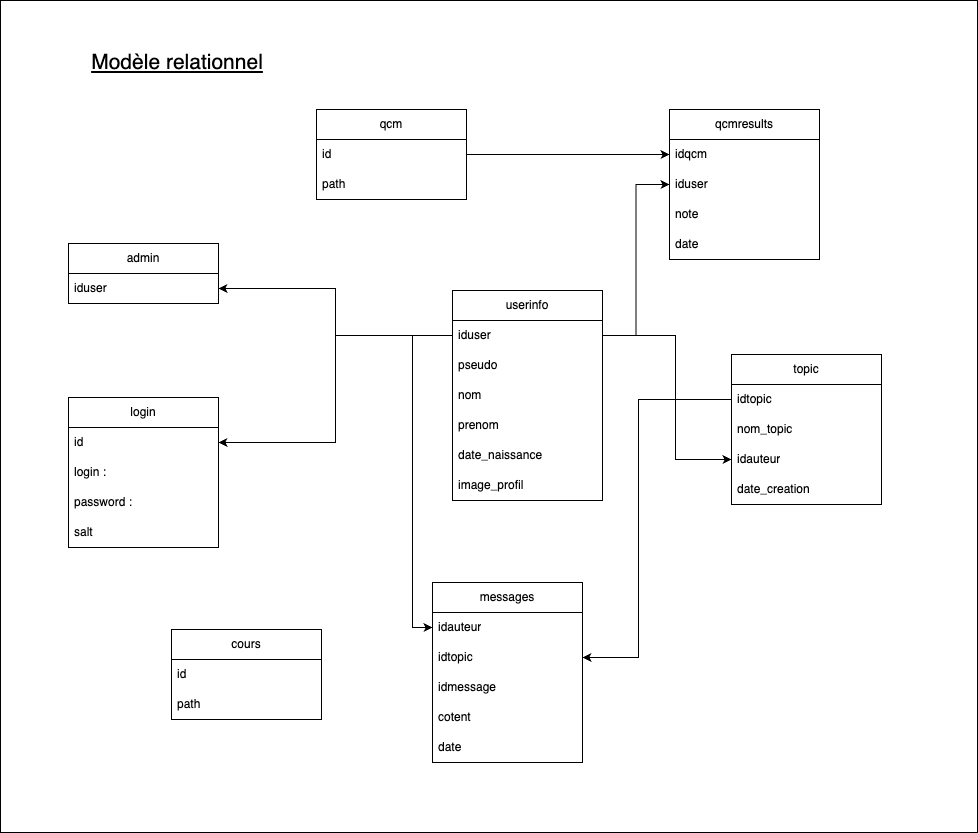

The diagram above was exported from draw.io. Its source (the exported page's mxGraphModel, read from the mxfile embedded in the PNG):
<mxGraphModel dx="2261" dy="1997" grid="0" gridSize="10" guides="1" tooltips="1" connect="1" arrows="1" fold="1" page="1" pageScale="1" pageWidth="827" pageHeight="1169" math="0" shadow="0">
  <root>
    <mxCell id="0" />
    <mxCell id="1" parent="0" />
    <mxCell id="gJA56w7hwgozqbJ7CDX6-1" value="" style="rounded=0;whiteSpace=wrap;html=1;" vertex="1" parent="1">
      <mxGeometry x="-60" y="-32" width="977" height="832" as="geometry" />
    </mxCell>
    <mxCell id="-ET_Gz2AnNyAK-QKo5um-1" value="userinfo" style="swimlane;fontStyle=0;childLayout=stackLayout;horizontal=1;startSize=30;horizontalStack=0;resizeParent=1;resizeParentMax=0;resizeLast=0;collapsible=1;marginBottom=0;whiteSpace=wrap;html=1;" parent="1" vertex="1">
      <mxGeometry x="392" y="258" width="150" height="210" as="geometry" />
    </mxCell>
    <mxCell id="-ET_Gz2AnNyAK-QKo5um-10" value="iduser" style="text;strokeColor=none;fillColor=none;align=left;verticalAlign=middle;spacingLeft=4;spacingRight=4;overflow=hidden;points=[[0,0.5],[1,0.5]];portConstraint=eastwest;rotatable=0;whiteSpace=wrap;html=1;" parent="-ET_Gz2AnNyAK-QKo5um-1" vertex="1">
      <mxGeometry y="30" width="150" height="30" as="geometry" />
    </mxCell>
    <mxCell id="-ET_Gz2AnNyAK-QKo5um-2" value="pseudo" style="text;strokeColor=none;fillColor=none;align=left;verticalAlign=middle;spacingLeft=4;spacingRight=4;overflow=hidden;points=[[0,0.5],[1,0.5]];portConstraint=eastwest;rotatable=0;whiteSpace=wrap;html=1;" parent="-ET_Gz2AnNyAK-QKo5um-1" vertex="1">
      <mxGeometry y="60" width="150" height="30" as="geometry" />
    </mxCell>
    <mxCell id="GKhvZO9CM4pwoF8mGUj7-31" value="nom" style="text;strokeColor=none;fillColor=none;align=left;verticalAlign=middle;spacingLeft=4;spacingRight=4;overflow=hidden;points=[[0,0.5],[1,0.5]];portConstraint=eastwest;rotatable=0;whiteSpace=wrap;html=1;" parent="-ET_Gz2AnNyAK-QKo5um-1" vertex="1">
      <mxGeometry y="90" width="150" height="30" as="geometry" />
    </mxCell>
    <mxCell id="GKhvZO9CM4pwoF8mGUj7-33" value="prenom" style="text;strokeColor=none;fillColor=none;align=left;verticalAlign=middle;spacingLeft=4;spacingRight=4;overflow=hidden;points=[[0,0.5],[1,0.5]];portConstraint=eastwest;rotatable=0;whiteSpace=wrap;html=1;" parent="-ET_Gz2AnNyAK-QKo5um-1" vertex="1">
      <mxGeometry y="120" width="150" height="30" as="geometry" />
    </mxCell>
    <mxCell id="GKhvZO9CM4pwoF8mGUj7-32" value="date_naissance" style="text;strokeColor=none;fillColor=none;align=left;verticalAlign=middle;spacingLeft=4;spacingRight=4;overflow=hidden;points=[[0,0.5],[1,0.5]];portConstraint=eastwest;rotatable=0;whiteSpace=wrap;html=1;" parent="-ET_Gz2AnNyAK-QKo5um-1" vertex="1">
      <mxGeometry y="150" width="150" height="30" as="geometry" />
    </mxCell>
    <mxCell id="-ET_Gz2AnNyAK-QKo5um-3" value="image_profil" style="text;strokeColor=none;fillColor=none;align=left;verticalAlign=middle;spacingLeft=4;spacingRight=4;overflow=hidden;points=[[0,0.5],[1,0.5]];portConstraint=eastwest;rotatable=0;whiteSpace=wrap;html=1;" parent="-ET_Gz2AnNyAK-QKo5um-1" vertex="1">
      <mxGeometry y="180" width="150" height="30" as="geometry" />
    </mxCell>
    <mxCell id="GKhvZO9CM4pwoF8mGUj7-1" value="admin" style="swimlane;fontStyle=0;childLayout=stackLayout;horizontal=1;startSize=30;horizontalStack=0;resizeParent=1;resizeParentMax=0;resizeLast=0;collapsible=1;marginBottom=0;whiteSpace=wrap;html=1;" parent="1" vertex="1">
      <mxGeometry x="8" y="211" width="150" height="60" as="geometry" />
    </mxCell>
    <mxCell id="GKhvZO9CM4pwoF8mGUj7-2" value="iduser" style="text;strokeColor=none;fillColor=none;align=left;verticalAlign=middle;spacingLeft=4;spacingRight=4;overflow=hidden;points=[[0,0.5],[1,0.5]];portConstraint=eastwest;rotatable=0;whiteSpace=wrap;html=1;" parent="GKhvZO9CM4pwoF8mGUj7-1" vertex="1">
      <mxGeometry y="30" width="150" height="30" as="geometry" />
    </mxCell>
    <mxCell id="GKhvZO9CM4pwoF8mGUj7-5" value="login" style="swimlane;fontStyle=0;childLayout=stackLayout;horizontal=1;startSize=30;horizontalStack=0;resizeParent=1;resizeParentMax=0;resizeLast=0;collapsible=1;marginBottom=0;whiteSpace=wrap;html=1;" parent="1" vertex="1">
      <mxGeometry x="8" y="365" width="150" height="150" as="geometry" />
    </mxCell>
    <mxCell id="GKhvZO9CM4pwoF8mGUj7-6" value="id" style="text;strokeColor=none;fillColor=none;align=left;verticalAlign=middle;spacingLeft=4;spacingRight=4;overflow=hidden;points=[[0,0.5],[1,0.5]];portConstraint=eastwest;rotatable=0;whiteSpace=wrap;html=1;" parent="GKhvZO9CM4pwoF8mGUj7-5" vertex="1">
      <mxGeometry y="30" width="150" height="30" as="geometry" />
    </mxCell>
    <mxCell id="GKhvZO9CM4pwoF8mGUj7-7" value="login :&amp;nbsp;" style="text;strokeColor=none;fillColor=none;align=left;verticalAlign=middle;spacingLeft=4;spacingRight=4;overflow=hidden;points=[[0,0.5],[1,0.5]];portConstraint=eastwest;rotatable=0;whiteSpace=wrap;html=1;" parent="GKhvZO9CM4pwoF8mGUj7-5" vertex="1">
      <mxGeometry y="60" width="150" height="30" as="geometry" />
    </mxCell>
    <mxCell id="GKhvZO9CM4pwoF8mGUj7-9" value="password :&amp;nbsp;" style="text;strokeColor=none;fillColor=none;align=left;verticalAlign=middle;spacingLeft=4;spacingRight=4;overflow=hidden;points=[[0,0.5],[1,0.5]];portConstraint=eastwest;rotatable=0;whiteSpace=wrap;html=1;" parent="GKhvZO9CM4pwoF8mGUj7-5" vertex="1">
      <mxGeometry y="90" width="150" height="30" as="geometry" />
    </mxCell>
    <mxCell id="GKhvZO9CM4pwoF8mGUj7-8" value="salt" style="text;strokeColor=none;fillColor=none;align=left;verticalAlign=middle;spacingLeft=4;spacingRight=4;overflow=hidden;points=[[0,0.5],[1,0.5]];portConstraint=eastwest;rotatable=0;whiteSpace=wrap;html=1;" parent="GKhvZO9CM4pwoF8mGUj7-5" vertex="1">
      <mxGeometry y="120" width="150" height="30" as="geometry" />
    </mxCell>
    <mxCell id="GKhvZO9CM4pwoF8mGUj7-10" value="qcm" style="swimlane;fontStyle=0;childLayout=stackLayout;horizontal=1;startSize=30;horizontalStack=0;resizeParent=1;resizeParentMax=0;resizeLast=0;collapsible=1;marginBottom=0;whiteSpace=wrap;html=1;" parent="1" vertex="1">
      <mxGeometry x="256" y="77" width="150" height="90" as="geometry" />
    </mxCell>
    <mxCell id="GKhvZO9CM4pwoF8mGUj7-11" value="id" style="text;strokeColor=none;fillColor=none;align=left;verticalAlign=middle;spacingLeft=4;spacingRight=4;overflow=hidden;points=[[0,0.5],[1,0.5]];portConstraint=eastwest;rotatable=0;whiteSpace=wrap;html=1;" parent="GKhvZO9CM4pwoF8mGUj7-10" vertex="1">
      <mxGeometry y="30" width="150" height="30" as="geometry" />
    </mxCell>
    <mxCell id="GKhvZO9CM4pwoF8mGUj7-12" value="path" style="text;strokeColor=none;fillColor=none;align=left;verticalAlign=middle;spacingLeft=4;spacingRight=4;overflow=hidden;points=[[0,0.5],[1,0.5]];portConstraint=eastwest;rotatable=0;whiteSpace=wrap;html=1;" parent="GKhvZO9CM4pwoF8mGUj7-10" vertex="1">
      <mxGeometry y="60" width="150" height="30" as="geometry" />
    </mxCell>
    <mxCell id="GKhvZO9CM4pwoF8mGUj7-15" value="messages" style="swimlane;fontStyle=0;childLayout=stackLayout;horizontal=1;startSize=30;horizontalStack=0;resizeParent=1;resizeParentMax=0;resizeLast=0;collapsible=1;marginBottom=0;whiteSpace=wrap;html=1;" parent="1" vertex="1">
      <mxGeometry x="372" y="550" width="150" height="180" as="geometry" />
    </mxCell>
    <mxCell id="GKhvZO9CM4pwoF8mGUj7-16" value="idauteur" style="text;strokeColor=none;fillColor=none;align=left;verticalAlign=middle;spacingLeft=4;spacingRight=4;overflow=hidden;points=[[0,0.5],[1,0.5]];portConstraint=eastwest;rotatable=0;whiteSpace=wrap;html=1;" parent="GKhvZO9CM4pwoF8mGUj7-15" vertex="1">
      <mxGeometry y="30" width="150" height="30" as="geometry" />
    </mxCell>
    <mxCell id="GKhvZO9CM4pwoF8mGUj7-25" value="idtopic" style="text;strokeColor=none;fillColor=none;align=left;verticalAlign=middle;spacingLeft=4;spacingRight=4;overflow=hidden;points=[[0,0.5],[1,0.5]];portConstraint=eastwest;rotatable=0;whiteSpace=wrap;html=1;" parent="GKhvZO9CM4pwoF8mGUj7-15" vertex="1">
      <mxGeometry y="60" width="150" height="30" as="geometry" />
    </mxCell>
    <mxCell id="GKhvZO9CM4pwoF8mGUj7-26" value="idmessage" style="text;strokeColor=none;fillColor=none;align=left;verticalAlign=middle;spacingLeft=4;spacingRight=4;overflow=hidden;points=[[0,0.5],[1,0.5]];portConstraint=eastwest;rotatable=0;whiteSpace=wrap;html=1;" parent="GKhvZO9CM4pwoF8mGUj7-15" vertex="1">
      <mxGeometry y="90" width="150" height="30" as="geometry" />
    </mxCell>
    <mxCell id="GKhvZO9CM4pwoF8mGUj7-27" value="cotent" style="text;strokeColor=none;fillColor=none;align=left;verticalAlign=middle;spacingLeft=4;spacingRight=4;overflow=hidden;points=[[0,0.5],[1,0.5]];portConstraint=eastwest;rotatable=0;whiteSpace=wrap;html=1;" parent="GKhvZO9CM4pwoF8mGUj7-15" vertex="1">
      <mxGeometry y="120" width="150" height="30" as="geometry" />
    </mxCell>
    <mxCell id="GKhvZO9CM4pwoF8mGUj7-17" value="date" style="text;strokeColor=none;fillColor=none;align=left;verticalAlign=middle;spacingLeft=4;spacingRight=4;overflow=hidden;points=[[0,0.5],[1,0.5]];portConstraint=eastwest;rotatable=0;whiteSpace=wrap;html=1;" parent="GKhvZO9CM4pwoF8mGUj7-15" vertex="1">
      <mxGeometry y="150" width="150" height="30" as="geometry" />
    </mxCell>
    <mxCell id="GKhvZO9CM4pwoF8mGUj7-18" value="topic" style="swimlane;fontStyle=0;childLayout=stackLayout;horizontal=1;startSize=30;horizontalStack=0;resizeParent=1;resizeParentMax=0;resizeLast=0;collapsible=1;marginBottom=0;whiteSpace=wrap;html=1;" parent="1" vertex="1">
      <mxGeometry x="671" y="322" width="150" height="150" as="geometry" />
    </mxCell>
    <mxCell id="GKhvZO9CM4pwoF8mGUj7-19" value="idtopic" style="text;strokeColor=none;fillColor=none;align=left;verticalAlign=middle;spacingLeft=4;spacingRight=4;overflow=hidden;points=[[0,0.5],[1,0.5]];portConstraint=eastwest;rotatable=0;whiteSpace=wrap;html=1;" parent="GKhvZO9CM4pwoF8mGUj7-18" vertex="1">
      <mxGeometry y="30" width="150" height="30" as="geometry" />
    </mxCell>
    <mxCell id="GKhvZO9CM4pwoF8mGUj7-20" value="nom_topic" style="text;strokeColor=none;fillColor=none;align=left;verticalAlign=middle;spacingLeft=4;spacingRight=4;overflow=hidden;points=[[0,0.5],[1,0.5]];portConstraint=eastwest;rotatable=0;whiteSpace=wrap;html=1;" parent="GKhvZO9CM4pwoF8mGUj7-18" vertex="1">
      <mxGeometry y="60" width="150" height="30" as="geometry" />
    </mxCell>
    <mxCell id="GKhvZO9CM4pwoF8mGUj7-30" value="idauteur" style="text;strokeColor=none;fillColor=none;align=left;verticalAlign=middle;spacingLeft=4;spacingRight=4;overflow=hidden;points=[[0,0.5],[1,0.5]];portConstraint=eastwest;rotatable=0;whiteSpace=wrap;html=1;" parent="GKhvZO9CM4pwoF8mGUj7-18" vertex="1">
      <mxGeometry y="90" width="150" height="30" as="geometry" />
    </mxCell>
    <mxCell id="GKhvZO9CM4pwoF8mGUj7-29" value="date_creation" style="text;strokeColor=none;fillColor=none;align=left;verticalAlign=middle;spacingLeft=4;spacingRight=4;overflow=hidden;points=[[0,0.5],[1,0.5]];portConstraint=eastwest;rotatable=0;whiteSpace=wrap;html=1;" parent="GKhvZO9CM4pwoF8mGUj7-18" vertex="1">
      <mxGeometry y="120" width="150" height="30" as="geometry" />
    </mxCell>
    <mxCell id="GKhvZO9CM4pwoF8mGUj7-21" value="qcmresults" style="swimlane;fontStyle=0;childLayout=stackLayout;horizontal=1;startSize=30;horizontalStack=0;resizeParent=1;resizeParentMax=0;resizeLast=0;collapsible=1;marginBottom=0;whiteSpace=wrap;html=1;" parent="1" vertex="1">
      <mxGeometry x="609" y="77" width="150" height="150" as="geometry" />
    </mxCell>
    <mxCell id="GKhvZO9CM4pwoF8mGUj7-22" value="idqcm" style="text;strokeColor=none;fillColor=none;align=left;verticalAlign=middle;spacingLeft=4;spacingRight=4;overflow=hidden;points=[[0,0.5],[1,0.5]];portConstraint=eastwest;rotatable=0;whiteSpace=wrap;html=1;" parent="GKhvZO9CM4pwoF8mGUj7-21" vertex="1">
      <mxGeometry y="30" width="150" height="30" as="geometry" />
    </mxCell>
    <mxCell id="GKhvZO9CM4pwoF8mGUj7-28" value="iduser" style="text;strokeColor=none;fillColor=none;align=left;verticalAlign=middle;spacingLeft=4;spacingRight=4;overflow=hidden;points=[[0,0.5],[1,0.5]];portConstraint=eastwest;rotatable=0;whiteSpace=wrap;html=1;" parent="GKhvZO9CM4pwoF8mGUj7-21" vertex="1">
      <mxGeometry y="60" width="150" height="30" as="geometry" />
    </mxCell>
    <mxCell id="GKhvZO9CM4pwoF8mGUj7-23" value="note&lt;span style=&quot;white-space: pre;&quot;&gt; &lt;/span&gt;" style="text;strokeColor=none;fillColor=none;align=left;verticalAlign=middle;spacingLeft=4;spacingRight=4;overflow=hidden;points=[[0,0.5],[1,0.5]];portConstraint=eastwest;rotatable=0;whiteSpace=wrap;html=1;" parent="GKhvZO9CM4pwoF8mGUj7-21" vertex="1">
      <mxGeometry y="90" width="150" height="30" as="geometry" />
    </mxCell>
    <mxCell id="ar3fJfvWS_b9Yo5qonWb-1" value="date" style="text;strokeColor=none;fillColor=none;align=left;verticalAlign=middle;spacingLeft=4;spacingRight=4;overflow=hidden;points=[[0,0.5],[1,0.5]];portConstraint=eastwest;rotatable=0;whiteSpace=wrap;html=1;" parent="GKhvZO9CM4pwoF8mGUj7-21" vertex="1">
      <mxGeometry y="120" width="150" height="30" as="geometry" />
    </mxCell>
    <mxCell id="GKhvZO9CM4pwoF8mGUj7-35" style="edgeStyle=orthogonalEdgeStyle;rounded=0;orthogonalLoop=1;jettySize=auto;html=1;exitX=0;exitY=0.5;exitDx=0;exitDy=0;entryX=1;entryY=0.5;entryDx=0;entryDy=0;" parent="1" source="-ET_Gz2AnNyAK-QKo5um-10" target="GKhvZO9CM4pwoF8mGUj7-6" edge="1">
      <mxGeometry relative="1" as="geometry" />
    </mxCell>
    <mxCell id="GKhvZO9CM4pwoF8mGUj7-36" style="edgeStyle=orthogonalEdgeStyle;rounded=0;orthogonalLoop=1;jettySize=auto;html=1;exitX=0;exitY=0.5;exitDx=0;exitDy=0;entryX=1;entryY=0.5;entryDx=0;entryDy=0;" parent="1" source="-ET_Gz2AnNyAK-QKo5um-10" target="GKhvZO9CM4pwoF8mGUj7-2" edge="1">
      <mxGeometry relative="1" as="geometry" />
    </mxCell>
    <mxCell id="GKhvZO9CM4pwoF8mGUj7-37" style="edgeStyle=orthogonalEdgeStyle;rounded=0;orthogonalLoop=1;jettySize=auto;html=1;entryX=0;entryY=0.5;entryDx=0;entryDy=0;" parent="1" source="GKhvZO9CM4pwoF8mGUj7-11" target="GKhvZO9CM4pwoF8mGUj7-22" edge="1">
      <mxGeometry relative="1" as="geometry" />
    </mxCell>
    <mxCell id="GKhvZO9CM4pwoF8mGUj7-40" style="edgeStyle=orthogonalEdgeStyle;rounded=0;orthogonalLoop=1;jettySize=auto;html=1;exitX=0;exitY=0.5;exitDx=0;exitDy=0;entryX=0;entryY=0.5;entryDx=0;entryDy=0;" parent="1" source="-ET_Gz2AnNyAK-QKo5um-10" target="GKhvZO9CM4pwoF8mGUj7-16" edge="1">
      <mxGeometry relative="1" as="geometry" />
    </mxCell>
    <mxCell id="GKhvZO9CM4pwoF8mGUj7-46" style="edgeStyle=orthogonalEdgeStyle;rounded=0;orthogonalLoop=1;jettySize=auto;html=1;entryX=1;entryY=0.5;entryDx=0;entryDy=0;" parent="1" source="GKhvZO9CM4pwoF8mGUj7-19" target="GKhvZO9CM4pwoF8mGUj7-25" edge="1">
      <mxGeometry relative="1" as="geometry">
        <Array as="points">
          <mxPoint x="578" y="367" />
          <mxPoint x="578" y="625" />
        </Array>
      </mxGeometry>
    </mxCell>
    <mxCell id="GKhvZO9CM4pwoF8mGUj7-47" value="&lt;font style=&quot;font-size: 21px;&quot;&gt;&lt;u&gt;Modèle relationnel&lt;/u&gt;&lt;/font&gt;" style="text;html=1;strokeColor=none;fillColor=none;align=center;verticalAlign=middle;whiteSpace=wrap;rounded=0;" parent="1" vertex="1">
      <mxGeometry x="24" y="15" width="186" height="30" as="geometry" />
    </mxCell>
    <mxCell id="ar3fJfvWS_b9Yo5qonWb-2" style="edgeStyle=orthogonalEdgeStyle;rounded=0;orthogonalLoop=1;jettySize=auto;html=1;entryX=0;entryY=0.5;entryDx=0;entryDy=0;" parent="1" source="-ET_Gz2AnNyAK-QKo5um-10" target="GKhvZO9CM4pwoF8mGUj7-30" edge="1">
      <mxGeometry relative="1" as="geometry">
        <Array as="points">
          <mxPoint x="615" y="303" />
          <mxPoint x="615" y="427" />
        </Array>
      </mxGeometry>
    </mxCell>
    <mxCell id="ar3fJfvWS_b9Yo5qonWb-3" style="edgeStyle=orthogonalEdgeStyle;rounded=0;orthogonalLoop=1;jettySize=auto;html=1;entryX=0;entryY=0.5;entryDx=0;entryDy=0;" parent="1" source="-ET_Gz2AnNyAK-QKo5um-10" target="GKhvZO9CM4pwoF8mGUj7-28" edge="1">
      <mxGeometry relative="1" as="geometry" />
    </mxCell>
    <mxCell id="KXxFkMCq7oCmYuvv50nY-1" value="cours" style="swimlane;fontStyle=0;childLayout=stackLayout;horizontal=1;startSize=30;horizontalStack=0;resizeParent=1;resizeParentMax=0;resizeLast=0;collapsible=1;marginBottom=0;whiteSpace=wrap;html=1;" parent="1" vertex="1">
      <mxGeometry x="111" y="597" width="150" height="90" as="geometry" />
    </mxCell>
    <mxCell id="KXxFkMCq7oCmYuvv50nY-2" value="id" style="text;strokeColor=none;fillColor=none;align=left;verticalAlign=middle;spacingLeft=4;spacingRight=4;overflow=hidden;points=[[0,0.5],[1,0.5]];portConstraint=eastwest;rotatable=0;whiteSpace=wrap;html=1;" parent="KXxFkMCq7oCmYuvv50nY-1" vertex="1">
      <mxGeometry y="30" width="150" height="30" as="geometry" />
    </mxCell>
    <mxCell id="KXxFkMCq7oCmYuvv50nY-3" value="path" style="text;strokeColor=none;fillColor=none;align=left;verticalAlign=middle;spacingLeft=4;spacingRight=4;overflow=hidden;points=[[0,0.5],[1,0.5]];portConstraint=eastwest;rotatable=0;whiteSpace=wrap;html=1;" parent="KXxFkMCq7oCmYuvv50nY-1" vertex="1">
      <mxGeometry y="60" width="150" height="30" as="geometry" />
    </mxCell>
  </root>
</mxGraphModel>